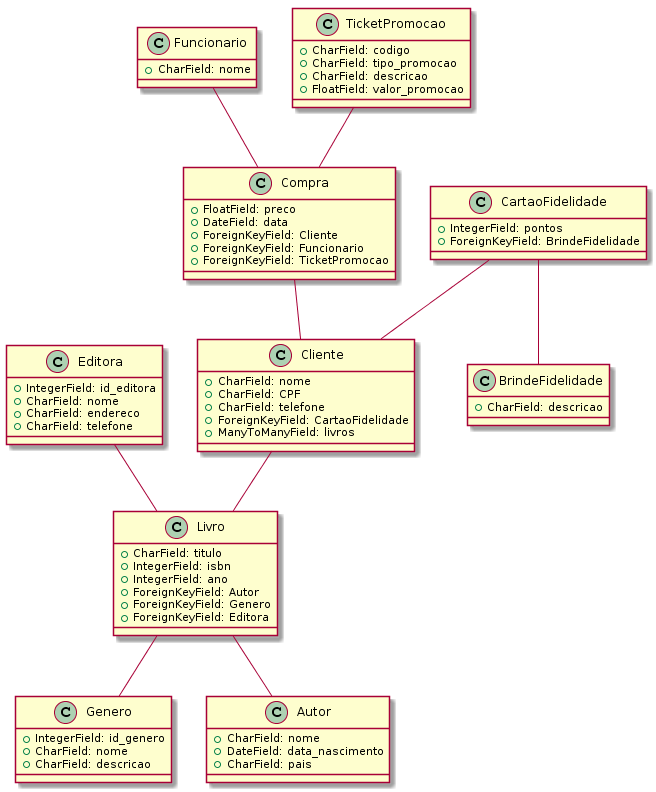

The diagram above was rendered by PlantUML. Its source (embedded in the PNG):
@startuml
class Cliente {
    +CharField: nome
    +CharField: CPF
    +CharField: telefone
    +ForeignKeyField: CartaoFidelidade
    +ManyToManyField: livros
}

class CartaoFidelidade {
    +IntegerField: pontos
    +ForeignKeyField: BrindeFidelidade
}

class BrindeFidelidade {
    +CharField: descricao
}

class Livro {
    +CharField: titulo
    +IntegerField: isbn
    +IntegerField: ano
    +ForeignKeyField: Autor
    +ForeignKeyField: Genero
    +ForeignKeyField: Editora
}

class Genero {
    +IntegerField: id_genero
    +CharField: nome
    +CharField: descricao
}

class Autor {
    +CharField: nome
    +DateField: data_nascimento
    +CharField: pais
}

class Compra {
    +FloatField: preco
    +DateField: data
    +ForeignKeyField: Cliente
    +ForeignKeyField: Funcionario
    +ForeignKeyField: TicketPromocao
}

class Funcionario {
    +CharField: nome
}

class TicketPromocao {
    +CharField: codigo
    +CharField: tipo_promocao
    +CharField: descricao
    +FloatField: valor_promocao
}

class Editora {
    +IntegerField: id_editora
    +CharField: nome
    +CharField: endereco
    +CharField: telefone
}

Cliente -- Livro
Livro -- Autor
Compra -- Cliente
Livro -- Genero
Editora -- Livro
TicketPromocao -- Compra
Funcionario -- Compra
CartaoFidelidade -- Cliente
CartaoFidelidade -- BrindeFidelidade
@enduml